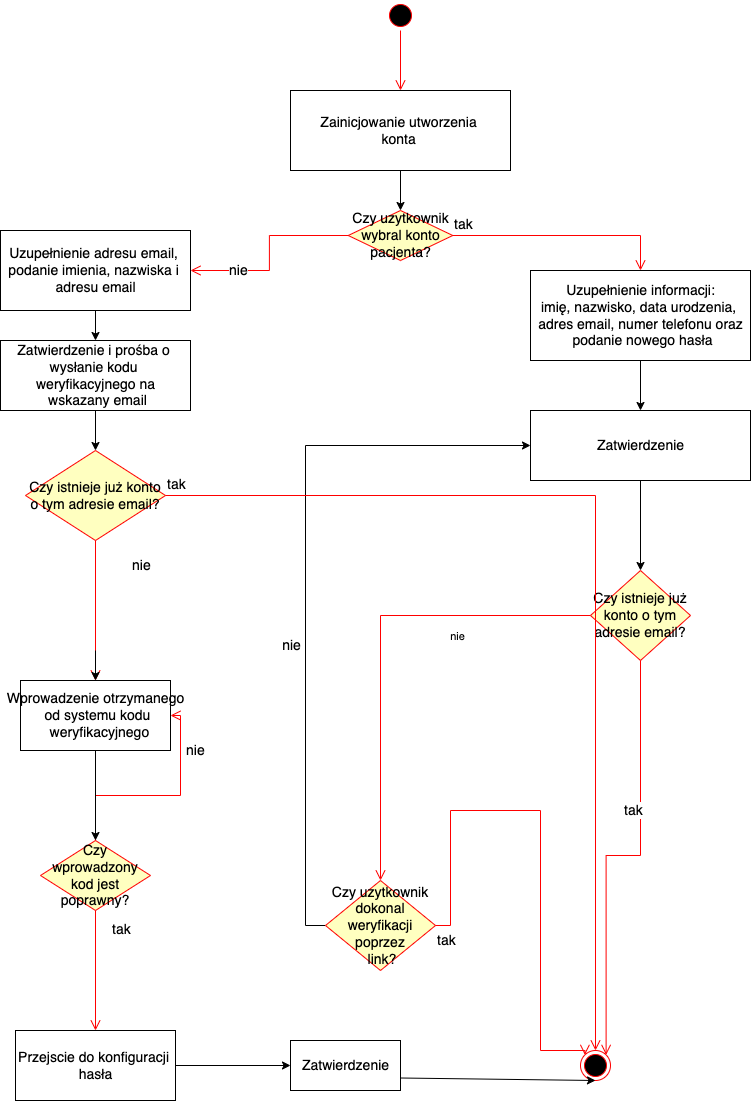

The diagram above was exported from draw.io. Its source (the exported page's mxGraphModel, read from the mxfile embedded in the PNG):
<mxGraphModel dx="946" dy="1726" grid="1" gridSize="10" guides="1" tooltips="1" connect="1" arrows="1" fold="1" page="1" pageScale="1" pageWidth="827" pageHeight="1169" background="#ffffff" math="0" shadow="0">
  <root>
    <mxCell id="0" />
    <mxCell id="1" parent="0" />
    <mxCell id="OxFlJXUl4qA1xHE_21XX-2" value="&lt;font style=&quot;font-size: 14px&quot;&gt;Zainicjowanie utworzenia &lt;br&gt;konta&amp;nbsp;&lt;/font&gt;" style="html=1;" parent="1" vertex="1">
      <mxGeometry x="330" y="-1050" width="220" height="80" as="geometry" />
    </mxCell>
    <mxCell id="OxFlJXUl4qA1xHE_21XX-3" value="Uzupełnienie informacji:&lt;br&gt;imię, nazwisko, data urodzenia, &lt;br&gt;adres email, numer telefonu oraz&lt;br&gt;&amp;nbsp;podanie nowego hasła" style="html=1;fontSize=14;" parent="1" vertex="1">
      <mxGeometry x="570" y="-870" width="220" height="90" as="geometry" />
    </mxCell>
    <mxCell id="OxFlJXUl4qA1xHE_21XX-10" value="Zatwierdzenie" style="html=1;fontSize=14;" parent="1" vertex="1">
      <mxGeometry x="570" y="-730" width="220" height="70" as="geometry" />
    </mxCell>
    <mxCell id="OxFlJXUl4qA1xHE_21XX-11" style="edgeStyle=orthogonalEdgeStyle;rounded=0;orthogonalLoop=1;jettySize=auto;html=1;exitX=0.5;exitY=1;exitDx=0;exitDy=0;fontSize=14;" parent="1" source="OxFlJXUl4qA1xHE_21XX-2" target="OxFlJXUl4qA1xHE_21XX-2" edge="1">
      <mxGeometry relative="1" as="geometry" />
    </mxCell>
    <mxCell id="OxFlJXUl4qA1xHE_21XX-17" value="" style="endArrow=classic;html=1;rounded=0;fontSize=14;entryX=0.5;entryY=0;entryDx=0;entryDy=0;" parent="1" source="OxFlJXUl4qA1xHE_21XX-3" target="OxFlJXUl4qA1xHE_21XX-10" edge="1">
      <mxGeometry width="50" height="50" relative="1" as="geometry">
        <mxPoint x="420" y="-820" as="sourcePoint" />
        <mxPoint x="430" y="-900" as="targetPoint" />
      </mxGeometry>
    </mxCell>
    <mxCell id="OxFlJXUl4qA1xHE_21XX-24" value="" style="endArrow=classic;html=1;rounded=0;fontSize=14;entryX=0.5;entryY=0;entryDx=0;entryDy=0;exitX=0.5;exitY=1;exitDx=0;exitDy=0;" parent="1" source="OxFlJXUl4qA1xHE_21XX-10" target="OxFlJXUl4qA1xHE_21XX-46" edge="1">
      <mxGeometry width="50" height="50" relative="1" as="geometry">
        <mxPoint x="420" y="-690" as="sourcePoint" />
        <mxPoint x="420" y="-660" as="targetPoint" />
      </mxGeometry>
    </mxCell>
    <mxCell id="OxFlJXUl4qA1xHE_21XX-31" value="" style="ellipse;html=1;shape=endState;fillColor=#000000;strokeColor=#ff0000;fontSize=14;" parent="1" vertex="1">
      <mxGeometry x="620" y="-90" width="30" height="30" as="geometry" />
    </mxCell>
    <mxCell id="OxFlJXUl4qA1xHE_21XX-46" value="Czy istnieje już konto o tym adresie email?" style="rhombus;whiteSpace=wrap;html=1;fillColor=#ffffc0;strokeColor=#ff0000;fontSize=14;" parent="1" vertex="1">
      <mxGeometry x="630" y="-570" width="100" height="90" as="geometry" />
    </mxCell>
    <mxCell id="OxFlJXUl4qA1xHE_21XX-47" value="" style="edgeStyle=orthogonalEdgeStyle;html=1;align=left;verticalAlign=bottom;endArrow=open;endSize=8;strokeColor=#ff0000;rounded=0;fontSize=14;entryX=1;entryY=0;entryDx=0;entryDy=0;" parent="1" source="OxFlJXUl4qA1xHE_21XX-46" target="OxFlJXUl4qA1xHE_21XX-31" edge="1">
      <mxGeometry x="-1" y="-184" relative="1" as="geometry">
        <mxPoint x="640" y="-110" as="targetPoint" />
        <mxPoint x="14" y="-70" as="offset" />
      </mxGeometry>
    </mxCell>
    <mxCell id="OxFlJXUl4qA1xHE_21XX-48" value="tak" style="edgeStyle=orthogonalEdgeStyle;html=1;align=left;verticalAlign=top;endArrow=open;endSize=8;strokeColor=#ff0000;rounded=0;fontSize=14;entryX=0.5;entryY=0;entryDx=0;entryDy=0;" parent="1" source="OxFlJXUl4qA1xHE_21XX-46" target="OxFlJXUl4qA1xHE_21XX-57" edge="1">
      <mxGeometry x="-1" y="183" relative="1" as="geometry">
        <mxPoint x="420" y="-460" as="targetPoint" />
        <Array as="points">
          <mxPoint x="420" y="-525" />
        </Array>
        <mxPoint x="32" y="-3" as="offset" />
      </mxGeometry>
    </mxCell>
    <mxCell id="OxFlJXUl4qA1xHE_21XX-91" value="nie" style="edgeLabel;html=1;align=center;verticalAlign=middle;resizable=0;points=[];fontSize=14;" parent="OxFlJXUl4qA1xHE_21XX-48" vertex="1" connectable="0">
      <mxGeometry x="-0.0864" y="1" relative="1" as="geometry">
        <mxPoint x="-91" y="22" as="offset" />
      </mxGeometry>
    </mxCell>
    <mxCell id="202vvzVKA4dm4FWX8wkA-3" value="nie" style="edgeLabel;html=1;align=center;verticalAlign=middle;resizable=0;points=[];" vertex="1" connectable="0" parent="OxFlJXUl4qA1xHE_21XX-48">
      <mxGeometry x="-0.4362" y="1" relative="1" as="geometry">
        <mxPoint y="19" as="offset" />
      </mxGeometry>
    </mxCell>
    <mxCell id="OxFlJXUl4qA1xHE_21XX-53" style="edgeStyle=orthogonalEdgeStyle;rounded=0;orthogonalLoop=1;jettySize=auto;html=1;fontSize=14;" parent="1" edge="1">
      <mxGeometry relative="1" as="geometry">
        <mxPoint x="640" y="-60" as="sourcePoint" />
        <mxPoint x="640" y="-60" as="targetPoint" />
      </mxGeometry>
    </mxCell>
    <mxCell id="OxFlJXUl4qA1xHE_21XX-66" style="edgeStyle=orthogonalEdgeStyle;rounded=0;orthogonalLoop=1;jettySize=auto;html=1;exitX=0;exitY=0.5;exitDx=0;exitDy=0;entryX=0;entryY=0.5;entryDx=0;entryDy=0;fontSize=14;" parent="1" source="OxFlJXUl4qA1xHE_21XX-57" target="OxFlJXUl4qA1xHE_21XX-10" edge="1">
      <mxGeometry relative="1" as="geometry" />
    </mxCell>
    <mxCell id="OxFlJXUl4qA1xHE_21XX-57" value="Czy uzytkownik dokonal weryfikacji poprzez&lt;br&gt;&amp;nbsp;link?" style="rhombus;whiteSpace=wrap;html=1;fillColor=#ffffc0;strokeColor=#ff0000;fontSize=14;" parent="1" vertex="1">
      <mxGeometry x="365" y="-260" width="110" height="90" as="geometry" />
    </mxCell>
    <mxCell id="OxFlJXUl4qA1xHE_21XX-59" value="tak&lt;br&gt;" style="edgeStyle=orthogonalEdgeStyle;html=1;align=left;verticalAlign=top;endArrow=open;endSize=8;strokeColor=#ff0000;rounded=0;fontSize=14;entryX=0;entryY=0;entryDx=0;entryDy=0;" parent="1" source="OxFlJXUl4qA1xHE_21XX-57" edge="1" target="OxFlJXUl4qA1xHE_21XX-31">
      <mxGeometry x="-1" relative="1" as="geometry">
        <mxPoint x="610" y="-90" as="targetPoint" />
        <Array as="points">
          <mxPoint x="490" y="-215" />
          <mxPoint x="490" y="-330" />
          <mxPoint x="580" y="-330" />
          <mxPoint x="580" y="-90" />
          <mxPoint x="624" y="-90" />
        </Array>
      </mxGeometry>
    </mxCell>
    <mxCell id="OxFlJXUl4qA1xHE_21XX-67" value="nie&#10;" style="text;strokeColor=none;fillColor=none;align=left;verticalAlign=middle;spacingLeft=4;spacingRight=4;overflow=hidden;points=[[0,0.5],[1,0.5]];portConstraint=eastwest;rotatable=0;fontSize=14;" parent="1" vertex="1">
      <mxGeometry x="220" y="-400" width="80" height="30" as="geometry" />
    </mxCell>
    <mxCell id="OxFlJXUl4qA1xHE_21XX-75" value="Czy uzytkownik wybral konto pacjenta?&lt;br&gt;" style="rhombus;whiteSpace=wrap;html=1;fillColor=#ffffc0;strokeColor=#ff0000;fontSize=14;" parent="1" vertex="1">
      <mxGeometry x="387.75" y="-930" width="104.5" height="50" as="geometry" />
    </mxCell>
    <mxCell id="OxFlJXUl4qA1xHE_21XX-76" value="tak" style="edgeStyle=orthogonalEdgeStyle;html=1;align=left;verticalAlign=bottom;endArrow=open;endSize=8;strokeColor=#ff0000;rounded=0;fontSize=14;" parent="1" source="OxFlJXUl4qA1xHE_21XX-75" target="OxFlJXUl4qA1xHE_21XX-3" edge="1">
      <mxGeometry x="-1" relative="1" as="geometry">
        <mxPoint x="515.5" y="-910" as="targetPoint" />
      </mxGeometry>
    </mxCell>
    <mxCell id="OxFlJXUl4qA1xHE_21XX-77" value="nie&lt;br&gt;" style="edgeStyle=orthogonalEdgeStyle;html=1;align=left;verticalAlign=top;endArrow=open;endSize=8;strokeColor=#ff0000;rounded=0;fontSize=14;" parent="1" source="OxFlJXUl4qA1xHE_21XX-75" target="OxFlJXUl4qA1xHE_21XX-78" edge="1">
      <mxGeometry x="0.6214" y="-15" relative="1" as="geometry">
        <mxPoint x="388" y="-830" as="targetPoint" />
        <mxPoint as="offset" />
      </mxGeometry>
    </mxCell>
    <mxCell id="OxFlJXUl4qA1xHE_21XX-78" value="Uzupełnienie adresu email, &lt;br&gt;podanie imienia, nazwiska i &lt;br&gt;adresu email" style="html=1;fontSize=14;" parent="1" vertex="1">
      <mxGeometry x="40" y="-910" width="190" height="80" as="geometry" />
    </mxCell>
    <mxCell id="OxFlJXUl4qA1xHE_21XX-81" value="Zatwierdzenie i prośba o &lt;br&gt;wysłanie kodu &lt;br&gt;weryfikacyjnego na&lt;br&gt;&amp;nbsp;wskazany email" style="html=1;fontSize=14;" parent="1" vertex="1">
      <mxGeometry x="40" y="-800" width="190" height="70" as="geometry" />
    </mxCell>
    <mxCell id="OxFlJXUl4qA1xHE_21XX-88" value="" style="endArrow=classic;html=1;rounded=0;fontSize=14;exitX=0.5;exitY=1;exitDx=0;exitDy=0;" parent="1" source="OxFlJXUl4qA1xHE_21XX-78" target="OxFlJXUl4qA1xHE_21XX-81" edge="1">
      <mxGeometry width="50" height="50" relative="1" as="geometry">
        <mxPoint x="400" y="-660" as="sourcePoint" />
        <mxPoint x="450" y="-710" as="targetPoint" />
      </mxGeometry>
    </mxCell>
    <mxCell id="OxFlJXUl4qA1xHE_21XX-93" value="Czy istnieje już konto o tym adresie email?" style="rhombus;whiteSpace=wrap;html=1;fillColor=#ffffc0;strokeColor=#ff0000;fontSize=14;" parent="1" vertex="1">
      <mxGeometry x="65" y="-690" width="140" height="90" as="geometry" />
    </mxCell>
    <mxCell id="OxFlJXUl4qA1xHE_21XX-94" value="tak" style="edgeStyle=orthogonalEdgeStyle;html=1;align=left;verticalAlign=bottom;endArrow=open;endSize=8;strokeColor=#ff0000;rounded=0;fontSize=14;entryX=0.5;entryY=0;entryDx=0;entryDy=0;" parent="1" source="OxFlJXUl4qA1xHE_21XX-93" target="OxFlJXUl4qA1xHE_21XX-31" edge="1">
      <mxGeometry x="-1" relative="1" as="geometry">
        <mxPoint x="270" y="-640" as="targetPoint" />
      </mxGeometry>
    </mxCell>
    <mxCell id="OxFlJXUl4qA1xHE_21XX-95" value="nie" style="edgeStyle=orthogonalEdgeStyle;html=1;align=left;verticalAlign=top;endArrow=open;endSize=8;strokeColor=#ff0000;rounded=0;fontSize=14;exitX=0.5;exitY=1;exitDx=0;exitDy=0;" parent="1" source="OxFlJXUl4qA1xHE_21XX-93" edge="1">
      <mxGeometry x="-0.8571" y="35" relative="1" as="geometry">
        <mxPoint x="135" y="-460" as="targetPoint" />
        <mxPoint x="135" y="-570" as="sourcePoint" />
        <mxPoint as="offset" />
      </mxGeometry>
    </mxCell>
    <mxCell id="OxFlJXUl4qA1xHE_21XX-99" value="" style="endArrow=classic;html=1;rounded=0;fontSize=14;exitX=0.5;exitY=1;exitDx=0;exitDy=0;" parent="1" source="OxFlJXUl4qA1xHE_21XX-81" target="OxFlJXUl4qA1xHE_21XX-93" edge="1">
      <mxGeometry width="50" height="50" relative="1" as="geometry">
        <mxPoint x="400" y="-470" as="sourcePoint" />
        <mxPoint x="450" y="-520" as="targetPoint" />
      </mxGeometry>
    </mxCell>
    <mxCell id="OxFlJXUl4qA1xHE_21XX-102" value="Czy wprowadzony kod jest poprawny?&lt;br&gt;" style="rhombus;whiteSpace=wrap;html=1;fillColor=#ffffc0;strokeColor=#ff0000;fontSize=14;" parent="1" vertex="1">
      <mxGeometry x="80" y="-300" width="110" height="70" as="geometry" />
    </mxCell>
    <mxCell id="OxFlJXUl4qA1xHE_21XX-103" value="tak" style="edgeStyle=orthogonalEdgeStyle;html=1;align=left;verticalAlign=bottom;endArrow=open;endSize=8;strokeColor=#ff0000;rounded=0;fontSize=14;entryX=1;entryY=0.5;entryDx=0;entryDy=0;" parent="1" source="OxFlJXUl4qA1xHE_21XX-102" target="OxFlJXUl4qA1xHE_21XX-105" edge="1">
      <mxGeometry x="-1" y="-101" relative="1" as="geometry">
        <mxPoint x="280" y="-420" as="targetPoint" />
        <mxPoint x="-86" y="100" as="offset" />
      </mxGeometry>
    </mxCell>
    <mxCell id="OxFlJXUl4qA1xHE_21XX-104" value="" style="edgeStyle=orthogonalEdgeStyle;html=1;align=left;verticalAlign=top;endArrow=open;endSize=8;strokeColor=#ff0000;rounded=0;fontSize=14;entryX=0.5;entryY=0;entryDx=0;entryDy=0;" parent="1" source="OxFlJXUl4qA1xHE_21XX-102" target="OxFlJXUl4qA1xHE_21XX-106" edge="1">
      <mxGeometry x="-0.1429" y="-35" relative="1" as="geometry">
        <mxPoint x="140" y="-340" as="targetPoint" />
        <mxPoint y="1" as="offset" />
      </mxGeometry>
    </mxCell>
    <mxCell id="OxFlJXUl4qA1xHE_21XX-105" value="Wprowadzenie otrzymanego&lt;br&gt;&amp;nbsp;od systemu kodu&lt;br&gt;&amp;nbsp; weryfikacyjnego" style="html=1;fontSize=14;" parent="1" vertex="1">
      <mxGeometry x="60" y="-460" width="150" height="70" as="geometry" />
    </mxCell>
    <mxCell id="OxFlJXUl4qA1xHE_21XX-106" value="Przejscie do konfiguracji &lt;br&gt;hasła" style="html=1;fontSize=14;" parent="1" vertex="1">
      <mxGeometry x="55" y="-110" width="160" height="70" as="geometry" />
    </mxCell>
    <mxCell id="OxFlJXUl4qA1xHE_21XX-107" value="" style="endArrow=classic;html=1;rounded=0;fontSize=14;exitX=1;exitY=0.5;exitDx=0;exitDy=0;" parent="1" source="OxFlJXUl4qA1xHE_21XX-106" target="OxFlJXUl4qA1xHE_21XX-111" edge="1">
      <mxGeometry width="50" height="50" relative="1" as="geometry">
        <mxPoint x="400" y="-420" as="sourcePoint" />
        <mxPoint x="300" y="-75" as="targetPoint" />
      </mxGeometry>
    </mxCell>
    <mxCell id="OxFlJXUl4qA1xHE_21XX-108" value="" style="endArrow=classic;html=1;rounded=0;fontSize=14;exitX=0.5;exitY=1;exitDx=0;exitDy=0;entryX=0.5;entryY=0;entryDx=0;entryDy=0;" parent="1" target="OxFlJXUl4qA1xHE_21XX-105" edge="1">
      <mxGeometry width="50" height="50" relative="1" as="geometry">
        <mxPoint x="135" y="-490" as="sourcePoint" />
        <mxPoint x="450" y="-470" as="targetPoint" />
      </mxGeometry>
    </mxCell>
    <mxCell id="OxFlJXUl4qA1xHE_21XX-109" value="" style="endArrow=classic;html=1;rounded=0;fontSize=14;entryX=0.5;entryY=0;entryDx=0;entryDy=0;exitX=0.5;exitY=1;exitDx=0;exitDy=0;" parent="1" source="OxFlJXUl4qA1xHE_21XX-2" target="OxFlJXUl4qA1xHE_21XX-75" edge="1">
      <mxGeometry width="50" height="50" relative="1" as="geometry">
        <mxPoint x="400" y="-870" as="sourcePoint" />
        <mxPoint x="450" y="-920" as="targetPoint" />
      </mxGeometry>
    </mxCell>
    <mxCell id="OxFlJXUl4qA1xHE_21XX-110" value="" style="endArrow=classic;html=1;rounded=0;fontSize=14;exitX=0.5;exitY=1;exitDx=0;exitDy=0;" parent="1" source="OxFlJXUl4qA1xHE_21XX-105" target="OxFlJXUl4qA1xHE_21XX-102" edge="1">
      <mxGeometry width="50" height="50" relative="1" as="geometry">
        <mxPoint x="400" y="-270" as="sourcePoint" />
        <mxPoint x="450" y="-320" as="targetPoint" />
      </mxGeometry>
    </mxCell>
    <mxCell id="OxFlJXUl4qA1xHE_21XX-111" value="Zatwierdzenie" style="html=1;fontSize=14;" parent="1" vertex="1">
      <mxGeometry x="330" y="-99.99999999999977" width="110" height="50" as="geometry" />
    </mxCell>
    <mxCell id="OxFlJXUl4qA1xHE_21XX-112" value="" style="endArrow=classic;html=1;rounded=0;fontSize=14;exitX=1;exitY=0.75;exitDx=0;exitDy=0;entryX=0.5;entryY=1;entryDx=0;entryDy=0;" parent="1" source="OxFlJXUl4qA1xHE_21XX-111" target="OxFlJXUl4qA1xHE_21XX-31" edge="1">
      <mxGeometry width="50" height="50" relative="1" as="geometry">
        <mxPoint x="400" y="-150" as="sourcePoint" />
        <mxPoint x="450" y="-200" as="targetPoint" />
      </mxGeometry>
    </mxCell>
    <mxCell id="202vvzVKA4dm4FWX8wkA-1" value="" style="ellipse;html=1;shape=startState;fillColor=#000000;strokeColor=#ff0000;" vertex="1" parent="1">
      <mxGeometry x="425" y="-1140" width="30" height="30" as="geometry" />
    </mxCell>
    <mxCell id="202vvzVKA4dm4FWX8wkA-2" value="" style="edgeStyle=orthogonalEdgeStyle;html=1;verticalAlign=bottom;endArrow=open;endSize=8;strokeColor=#ff0000;rounded=0;" edge="1" source="202vvzVKA4dm4FWX8wkA-1" parent="1">
      <mxGeometry relative="1" as="geometry">
        <mxPoint x="440" y="-1050" as="targetPoint" />
      </mxGeometry>
    </mxCell>
  </root>
</mxGraphModel>